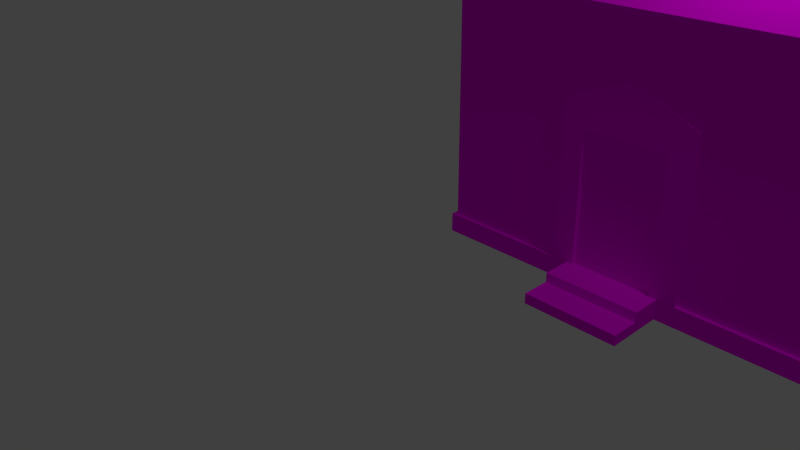 # Source: houseStyle1.blend  (saved by Blender 2.71.0; exported with 4.5.12 LTS)
import bpy
from mathutils import Matrix  # noqa: F401  (used for matrix-valued properties, if any)

bpy.ops.wm.read_factory_settings(use_empty=True)
scene = bpy.context.scene
scene.name = 'Scene'

# ---- collections
col_collection_1 = bpy.data.collections.new('Collection 1'); scene.collection.children.link(col_collection_1)
col_collection_3 = bpy.data.collections.new('Collection 3'); scene.collection.children.link(col_collection_3)

# ---- images (referenced by path relative to the original .blend; pixels are not part of the script)
import os
ASSET_DIR = os.environ.get("B2B_ASSET_DIR", "")  # directory of the original .blend (textures are referenced by path, not embedded)
HERE = os.path.dirname(os.path.abspath(__file__))  # packed textures are extracted next to this script under _unpacked/

def load_image(name, relpath, width, height, colorspace="sRGB"):
    """Load a texture the original file referenced (path relative to the .blend, or extracted next to this script)."""
    p = next((c for c in (os.path.join(HERE, relpath), os.path.join(ASSET_DIR, relpath)) if relpath and os.path.exists(c)), "")
    if p:
        img = bpy.data.images.load(p, check_existing=True)
        img.name = name
    else:  # same state as the original file: an image datablock whose file is absent (Cycles renders it pink)
        img = bpy.data.images.new(name, width, height)
        img.source = "FILE"
        img.filepath = "//" + (relpath or name)
    img.colorspace_settings.name = colorspace
    return img
img_houseuv_2_png = load_image('houseUV-2.png', 'houseUV-2.png', 1024, 1024, 'sRGB')

# ---- materials (node trees are filled in below, after node groups)
mat_material_002 = bpy.data.materials.new('Material.002')
mat_material_002.alpha_threshold = 0.0
mat_material_002.roughness = 0.5
mat_material_002.line_color = (0.0, 0.0, 0.0, 1.0)
mat_material = bpy.data.materials.new('Material')
mat_material.alpha_threshold = 0.0
mat_material.roughness = 0.5
mat_material.line_color = (0.0, 0.0, 0.0, 1.0)

# ---- material node trees
mat_material_002.use_nodes = True; mat_material_002.node_tree.nodes.clear()
_N = mat_material_002.node_tree.nodes; _L = mat_material_002.node_tree.links
n0 = _N.new('ShaderNodeOutputMaterial'); n0.name = 'Material Output'; n0.location = (300, 300)
n1 = _N.new('ShaderNodeBsdfDiffuse'); n1.name = 'Diffuse BSDF'; n1.location = (10, 300)
n2 = _N.new('ShaderNodeTexImage'); n2.name = 'Image Texture'; n2.location = (-180, 300)
n2.width = 140
n2.image = img_houseuv_2_png
_L.new(n1.outputs[0], n0.inputs[0])
_L.new(n2.outputs[0], n1.inputs[0])
n0.is_active_output = True

# ---- world
world_world = bpy.data.worlds.new('World'); scene.world = world_world
world_world.color = (0.05088, 0.05088, 0.05088)
world_world.use_sun_shadow = False
world_world.sun_shadow_jitter_overblur = 0.0
world_world.cycles.sampling_method = 'MANUAL'
world_world.cycles.sample_map_resolution = 256

# ---- cameras
cam_camera = bpy.data.cameras.new('Camera')
cam_camera.clip_end = 100.0
cam_camera.lens = 35.0
cam_camera.sensor_width = 32.0
cam_camera.sensor_height = 18.0
cam_camera.ortho_scale = 7.314
cam_camera.dof.focus_distance = 0.0

# ---- lights
light_lamp = bpy.data.lights.new('Lamp', 'POINT')
light_lamp.transmission_factor = 0.0
light_lamp.cutoff_distance = 30.0
light_lamp.energy = 100.0
light_lamp.shadow_buffer_clip_start = 1.001
light_lamp.shadow_soft_size = 0.1
light_lamp.shadow_maximum_resolution = 0.006
light_lamp.use_absolute_resolution = True
light_lamp.cycles.use_multiple_importance_sampling = False

# ---- meshes
me_id2 = bpy.data.meshes.new('ID2')
me_id2.from_pydata([(209.3, 197.6, 0.0), (9.349, 47.61, 0.0), (9.349, 197.6, 0.0), (83.5, 47.61, 0.0), (131.8, 47.61, 0.0), (209.3, 47.61, 0.0), (9.349, 197.6, 10.0), (9.349, 47.61, 0.0), (9.349, 47.61, 10.0), (9.349, 197.6, 0.0), (9.349, 197.6, 10.0), (209.3, 197.6, 0.0), (9.349, 197.6, 0.0), (209.3, 197.6, 10.0), (209.3, 197.6, 0.0), (209.3, 47.61, 10.0), (209.3, 47.61, 0.0), (209.3, 197.6, 10.0), (83.5, 47.61, 10.0), (9.349, 47.61, 0.0), (83.5, 47.61, 0.0), (9.349, 47.61, 10.0), (75.94, 47.61, 10.0), (209.3, 47.61, 10.0), (131.8, 47.61, 0.0), (209.3, 47.61, 0.0), (131.8, 47.61, 10.0), (140.7, 47.61, 10.0), (140.7, 47.61, 89.31), (128.2, 47.61, 10.0), (128.2, 47.61, 76.95), (86.79, 47.61, 76.95), (86.79, 47.61, 10.0), (75.94, 47.61, 89.31), (108.3, 47.61, 104.0), (83.5, 17.73, 0.0), (131.8, 17.73, 0.0), (9.349, 47.61, 10.0), (11.35, 49.61, 10.0), (9.349, 197.6, 10.0), (75.94, 47.61, 10.0), (75.94, 49.61, 10.0), (209.3, 47.61, 10.0), (140.7, 49.61, 10.0), (140.7, 47.61, 10.0), (207.3, 49.61, 10.0), (207.3, 195.6, 10.0), (11.35, 195.6, 10.0), (209.3, 197.6, 10.0), (131.8, 32.67, 10.0), (83.5, 47.61, 10.0), (83.5, 32.67, 10.0), (86.79, 47.61, 10.0), (86.79, 49.61, 10.0), (128.2, 47.61, 10.0), (131.8, 47.61, 10.0), (128.2, 49.61, 10.0), (131.8, 47.61, 0.0), (131.8, 17.73, 5.25), (131.8, 17.73, 0.0), (131.8, 32.67, 5.25), (131.8, 32.67, 10.0), (131.8, 47.61, 10.0), (140.7, 49.61, 10.0), (140.7, 47.61, 89.31), (140.7, 47.61, 10.0), (140.7, 49.61, 89.31), (140.7, 47.61, 89.31), (108.3, 49.61, 104.0), (108.3, 47.61, 104.0), (140.7, 49.61, 89.31), (108.3, 47.61, 104.0), (75.94, 49.61, 89.31), (75.94, 47.61, 89.31), (108.3, 49.61, 104.0), (75.94, 49.61, 89.31), (75.94, 47.61, 10.0), (75.94, 47.61, 89.31), (75.94, 49.61, 10.0), (83.5, 47.61, 10.0), (83.5, 32.67, 5.25), (83.5, 32.67, 10.0), (83.5, 17.73, 0.0), (83.5, 17.73, 5.25), (83.5, 47.61, 0.0), (86.79, 49.61, 10.0), (86.79, 47.61, 76.95), (86.79, 47.61, 10.0), (86.79, 49.61, 76.95), (128.2, 49.61, 76.95), (86.79, 47.61, 76.95), (86.79, 49.61, 76.95), (128.2, 47.61, 76.95), (128.2, 49.61, 76.95), (128.2, 47.61, 10.0), (128.2, 47.61, 76.95), (128.2, 49.61, 10.0), (131.8, 17.73, 5.25), (83.5, 17.73, 0.0), (131.8, 17.73, 0.0), (83.5, 17.73, 5.25), (207.3, 49.61, 130.0), (140.7, 49.61, 10.0), (207.3, 49.61, 10.0), (140.7, 49.61, 89.31), (108.3, 49.61, 104.0), (75.94, 49.61, 89.31), (11.35, 49.61, 10.0), (75.94, 49.61, 10.0), (11.35, 49.61, 130.0), (11.35, 199.3, 136.6), (11.35, 195.6, 130.0), (11.35, 87.95, 198.1), (11.35, 49.61, 130.0), (11.35, 44.85, 133.2), (11.35, 49.61, 10.0), (11.35, 195.6, 10.0), (11.35, 195.6, 130.0), (207.3, 195.6, 10.0), (11.35, 195.6, 10.0), (207.3, 195.6, 130.0), (207.3, 195.6, 10.0), (207.3, 49.61, 130.0), (207.3, 49.61, 10.0), (207.3, 87.95, 198.1), (207.3, 195.6, 130.0), (207.3, 199.3, 136.6), (207.3, 44.85, 133.2), (131.8, 32.67, 10.0), (83.5, 32.67, 5.25), (131.8, 32.67, 5.25), (83.5, 32.67, 10.0), (128.2, 49.61, 76.95), (86.79, 49.61, 10.0), (128.2, 49.61, 10.0), (86.79, 49.61, 76.95), (131.8, 17.73, 5.25), (83.5, 32.67, 5.25), (83.5, 17.73, 5.25), (131.8, 32.67, 5.25), (207.3, 49.61, 130.0), (11.35, 44.85, 133.2), (11.35, 49.61, 130.0), (207.3, 44.85, 133.2), (207.3, 87.95, 198.1), (11.35, 44.85, 133.2), (207.3, 44.85, 133.2), (95.29, 77.4, 182.2), (95.29, 87.95, 198.1), (65.36, 77.4, 182.2), (11.35, 87.95, 198.1), (65.36, 87.95, 198.1), (207.3, 87.95, 198.1), (95.29, 107.3, 187.4), (95.29, 87.95, 198.1), (65.36, 87.95, 198.1), (11.35, 199.3, 136.6), (11.35, 87.95, 198.1), (65.36, 107.3, 187.4), (207.3, 199.3, 136.6), (11.35, 199.3, 136.6), (207.3, 195.6, 130.0), (11.35, 195.6, 130.0), (207.3, 199.3, 136.6), (95.29, 87.95, 198.1), (95.29, 77.4, 216.6), (95.29, 77.4, 182.2), (95.29, 107.3, 216.6), (95.29, 107.3, 187.4), (95.29, 77.4, 216.6), (65.36, 77.4, 182.2), (95.29, 77.4, 182.2), (65.36, 77.4, 216.6), (65.36, 77.4, 216.6), (65.36, 87.95, 198.1), (65.36, 77.4, 182.2), (65.36, 107.3, 216.6), (65.36, 107.3, 187.4), (65.36, 107.3, 216.6), (95.29, 107.3, 187.4), (65.36, 107.3, 187.4), (95.29, 107.3, 216.6), (95.29, 77.4, 216.6), (65.36, 107.3, 216.6), (65.36, 77.4, 216.6), (95.29, 107.3, 216.6), (209.2, 197.6, 10.0)], [], [(167, 165, 166, 164, 168), (178, 181, 179, 180), (84, 82, 83, 80, 81, 79), (169, 172, 170, 171), (6, 9, 7, 8), (23, 27, 28, 34, 33, 22, 21, 19, 20, 18, 32, 31, 30, 29, 26, 24, 25), (140, 143, 141, 142), (160, 163, 161, 162), (182, 185, 183, 184), (54, 56, 53, 52, 50, 51, 49, 55), (71, 74, 72, 73), (136, 139, 137, 138), (85, 88, 86, 87), (10, 13, 11, 12), (144, 148, 147, 149, 151, 150, 145, 146), (173, 176, 177, 174, 175), (67, 70, 68, 69), (42, 48, 186, 46, 45), (89, 92, 90, 91), (93, 96, 94, 95), (3, 1, 2, 0, 5, 4, 36, 35), (115, 113, 114, 112, 110, 111, 116), (97, 100, 98, 99), (61, 60, 58, 59, 57, 62), (125, 126, 124, 127, 122, 123, 121), (63, 66, 64, 65), (75, 78, 76, 77), (117, 120, 118, 119), (128, 131, 129, 130), (14, 17, 15, 16), (132, 135, 133, 134), (158, 153, 154, 152, 159, 156, 157, 155), (101, 109, 107, 108, 106, 105, 104, 102, 103), (44, 42, 45, 43), (38, 37, 40, 41), (46, 186, 39, 47), (47, 39, 37, 38)])
_uv = me_id2.uv_layers.new(name='UVMap')
_uv.uv.foreach_set('vector', [0.4962, 0.7809, 0.4425, 0.7809, 0.4425, 0.7163, 0.4614, 0.7461, 0.4962, 0.726, 0.661, 0.746, 0.661, 0.8022, 0.6085, 0.8022, 0.6085, 0.746, 0.7129, 0.746, 0.7129, 0.8021, 0.7034, 0.8021, 0.7034, 0.774, 0.6949, 0.774, 0.6949, 0.746, 0.328, 0.7163, 0.3817, 0.7163, 0.3817, 0.7809, 0.328, 0.7809, 0.2206, 0.511, 0.2385, 0.511, 0.2385, 0.7929, 0.2206, 0.7929, 0.8296, 0.3739, 0.8296, 0.5029, 0.9719, 0.5029, 0.9982, 0.5638, 0.9719, 0.6246, 0.8296, 0.6246, 0.8296, 0.7497, 0.8117, 0.7497, 0.8117, 0.6104, 0.8296, 0.6104, 0.8296, 0.6042, 0.9497, 0.6042, 0.9497, 0.5265, 0.8296, 0.5265, 0.8296, 0.5196, 0.8117, 0.5196, 0.8117, 0.3739, 0.2791, 0.511, 0.2894, 0.511, 0.2894, 0.8793, 0.2791, 0.8793, 0.2755, 0.511, 0.2755, 0.8793, 0.2636, 0.8793, 0.2636, 0.511, 0.4998, 0.7163, 0.5535, 0.7163, 0.5535, 0.7725, 0.4998, 0.7725, 0.5839, 0.7232, 0.5874, 0.7232, 0.5874, 0.8009, 0.5839, 0.8009, 0.5839, 0.8071, 0.5571, 0.8071, 0.5571, 0.7163, 0.5839, 0.7163, 0.01973, 0.8143, 0.01614, 0.8143, 0.01614, 0.7535, 0.01973, 0.7535, 0.6645, 0.746, 0.6913, 0.746, 0.6913, 0.8368, 0.6645, 0.8368, 0.7882, 0.746, 0.7882, 0.8718, 0.7846, 0.8718, 0.7846, 0.746, 0.2984, 0.7573, 0.2984, 0.3814, 0.3163, 0.3814, 0.3163, 0.7573, 0.9436, 0.001879, 0.9436, 0.2124, 0.9151, 0.2124, 0.9151, 0.2687, 0.9436, 0.2687, 0.9436, 0.3702, 0.8273, 0.3702, 0.8273, 0.001879, 0.4389, 0.7809, 0.3852, 0.7809, 0.3852, 0.726, 0.42, 0.7461, 0.4389, 0.7163, 0.008967, 0.7535, 0.01255, 0.7535, 0.01255, 0.8143, 0.008967, 0.8143, 0.5946, 0.7163, 0.5946, 0.9981, 0.5943, 0.9981, 0.591, 0.9944, 0.591, 0.72, 0.00538, 0.8312, 0.001793, 0.8312, 0.001793, 0.7535, 0.00538, 0.7535, 0.781, 0.746, 0.781, 0.8718, 0.7774, 0.8718, 0.7774, 0.746, 0.2708, 0.2383, 0.2708, 0.3777, 0.001793, 0.3777, 0.001793, 0.001879, 0.2708, 0.001879, 0.2708, 0.1475, 0.3244, 0.1475, 0.3244, 0.2383, 0.3365, 0.7125, 0.3365, 0.487, 0.328, 0.481, 0.4053, 0.3591, 0.6049, 0.4746, 0.5983, 0.487, 0.5983, 0.7125, 0.7474, 0.746, 0.7474, 0.8368, 0.738, 0.8368, 0.738, 0.746, 0.7164, 0.774, 0.725, 0.774, 0.725, 0.746, 0.7344, 0.746, 0.7344, 0.8021, 0.7164, 0.8021, 0.3345, 0.1298, 0.328, 0.1174, 0.5276, 0.001879, 0.6049, 0.1238, 0.5963, 0.1298, 0.5963, 0.3553, 0.3345, 0.3553, 0.6018, 0.7163, 0.6018, 0.8653, 0.5982, 0.8653, 0.5982, 0.7163, 0.7667, 0.746, 0.7667, 0.895, 0.7631, 0.895, 0.7631, 0.746, 0.6085, 0.3702, 0.6085, 0.001879, 0.8237, 0.001879, 0.8237, 0.3702, 0.751, 0.8368, 0.751, 0.746, 0.7595, 0.746, 0.7595, 0.8368, 0.26, 0.7929, 0.2421, 0.7929, 0.2421, 0.511, 0.26, 0.511, 0.2206, 0.3814, 0.2948, 0.3814, 0.2948, 0.5072, 0.2206, 0.5072, 0.6433, 0.6407, 0.6433, 0.5845, 0.6085, 0.5845, 0.6085, 0.3739, 0.8081, 0.3739, 0.8081, 0.7422, 0.6085, 0.7422, 0.6085, 0.6407, 0.217, 0.3814, 0.217, 0.7497, 0.001793, 0.7497, 0.001793, 0.6284, 0.144, 0.6284, 0.1704, 0.5675, 0.144, 0.5067, 0.001793, 0.5067, 0.001793, 0.3814, 0.7702, 0.875, 0.7702, 0.746, 0.7738, 0.7497, 0.7738, 0.875, 0.7953, 0.8673, 0.7918, 0.8711, 0.7918, 0.746, 0.7953, 0.746, 0.3199, 0.3849, 0.3235, 0.3814, 0.3235, 0.7569, 0.3199, 0.7532, 0.9472, 0.005637, 0.9508, 0.001879, 0.9508, 0.2837, 0.9472, 0.28])
me_id2.materials.append(mat_material_002)
me_id2.use_remesh_preserve_volume = False
me_id2.use_remesh_preserve_attributes = False
me_id2.use_mirror_vertex_groups = False
me_id2.update()
me_cube = bpy.data.meshes.new('Cube')
me_cube.from_pydata([], [], [])
me_cube.materials.append(mat_material)
me_cube.use_remesh_preserve_volume = False
me_cube.use_remesh_preserve_attributes = False
me_cube.use_mirror_vertex_groups = False
me_cube.update()

# ---- objects
ob_sketchup = bpy.data.objects.new('SketchUp', me_id2)
ob_cube = bpy.data.objects.new('Cube', me_cube)
ob_lamp = bpy.data.objects.new('Lamp', light_lamp)
ob_camera = bpy.data.objects.new('Camera', cam_camera)

# ---- transforms, parenting, visibility, modifiers, constraints
ob_sketchup.location = (0.0, 0.0, 0.0)
ob_sketchup.scale = (0.0254, 0.0254, 0.0254)
ob_sketchup.lineart.crease_threshold = 0.0
ob_cube.location = (0.0, 0.0, 0.0)
ob_cube.lock_rotations_4d = False
ob_cube.empty_display_type = 'ARROWS'
ob_cube.lineart.crease_threshold = 0.0
ob_lamp.location = (4.076, 1.005, 5.904)
ob_lamp.rotation_euler = (0.6503, 0.05522, 1.866)
ob_lamp.lock_rotations_4d = False
ob_lamp.empty_display_type = 'ARROWS'
ob_lamp.color = (0.0, 0.0, 0.0, 0.0)
ob_lamp.lineart.crease_threshold = 0.0
ob_camera.location = (7.481, -6.508, 5.344)
ob_camera.rotation_euler = (1.109, 0.01082, 0.8149)
ob_camera.lock_rotations_4d = False
ob_camera.empty_display_type = 'ARROWS'
ob_camera.color = (0.0, 0.0, 0.0, 0.0)
ob_camera.display_type = 'WIRE'
ob_camera.lineart.crease_threshold = 0.0

# ---- collection membership
col_collection_1.objects.link(ob_sketchup)
col_collection_1.objects.link(ob_cube)
col_collection_1.objects.link(ob_lamp)
col_collection_1.objects.link(ob_camera)
col_collection_3.objects.link(ob_sketchup)

# ---- scene / render settings (as saved in the file)
scene.camera = ob_camera
scene.frame_start = 1; scene.frame_end = 250; scene.frame_set(1)
scene.render.engine = 'CYCLES'
scene.render.resolution_percentage = 50
scene.render.dither_intensity = 0.0
scene.cycles.use_denoising = False
scene.cycles.samples = 10
scene.cycles.sampling_pattern = 'TABULATED_SOBOL'
scene.cycles.light_sampling_threshold = 0.0
scene.cycles.use_adaptive_sampling = False
scene.cycles.use_light_tree = False
scene.cycles.blur_glossy = 0.0
scene.cycles.volume_bounces = 1
scene.cycles.pixel_filter_type = 'GAUSSIAN'
scene.cycles.sample_clamp_indirect = 0.0
scene.view_settings.view_transform = 'Standard'
bpy.context.view_layer.update()

